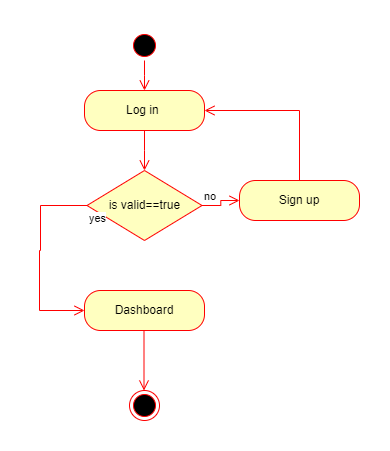

The diagram above was exported from draw.io. Its source (the exported page's mxGraphModel, read from the mxfile embedded in the PNG):
<mxGraphModel dx="757" dy="422" grid="1" gridSize="10" guides="1" tooltips="1" connect="1" arrows="1" fold="1" page="1" pageScale="1" pageWidth="850" pageHeight="1100" math="0" shadow="0">
  <root>
    <mxCell id="0" />
    <mxCell id="1" parent="0" />
    <mxCell id="H4VitshXy9mU6fXag-So-1" value="" style="ellipse;html=1;shape=startState;fillColor=#000000;strokeColor=#ff0000;" parent="1" vertex="1">
      <mxGeometry x="340" y="20" width="30" height="30" as="geometry" />
    </mxCell>
    <mxCell id="H4VitshXy9mU6fXag-So-2" value="" style="edgeStyle=orthogonalEdgeStyle;html=1;verticalAlign=bottom;endArrow=open;endSize=8;strokeColor=#ff0000;rounded=0;" parent="1" source="H4VitshXy9mU6fXag-So-1" edge="1">
      <mxGeometry relative="1" as="geometry">
        <mxPoint x="355" y="80" as="targetPoint" />
      </mxGeometry>
    </mxCell>
    <mxCell id="H4VitshXy9mU6fXag-So-3" value="Log in&amp;nbsp;" style="rounded=1;whiteSpace=wrap;html=1;arcSize=40;fontColor=#000000;fillColor=#ffffc0;strokeColor=#ff0000;" parent="1" vertex="1">
      <mxGeometry x="295" y="80" width="120" height="40" as="geometry" />
    </mxCell>
    <mxCell id="H4VitshXy9mU6fXag-So-4" value="" style="edgeStyle=orthogonalEdgeStyle;html=1;verticalAlign=bottom;endArrow=open;endSize=8;strokeColor=#ff0000;rounded=0;" parent="1" source="H4VitshXy9mU6fXag-So-3" edge="1">
      <mxGeometry relative="1" as="geometry">
        <mxPoint x="355" y="160" as="targetPoint" />
      </mxGeometry>
    </mxCell>
    <mxCell id="H4VitshXy9mU6fXag-So-5" value="is valid==true" style="rhombus;whiteSpace=wrap;html=1;fontColor=#000000;fillColor=#ffffc0;strokeColor=#ff0000;" parent="1" vertex="1">
      <mxGeometry x="297.5" y="160" width="115" height="70" as="geometry" />
    </mxCell>
    <mxCell id="H4VitshXy9mU6fXag-So-6" value="no" style="edgeStyle=orthogonalEdgeStyle;html=1;align=left;verticalAlign=bottom;endArrow=open;endSize=8;strokeColor=#ff0000;rounded=0;entryX=0;entryY=0.5;entryDx=0;entryDy=0;" parent="1" source="H4VitshXy9mU6fXag-So-5" target="H4VitshXy9mU6fXag-So-8" edge="1">
      <mxGeometry x="-1" relative="1" as="geometry">
        <mxPoint x="440" y="190" as="targetPoint" />
      </mxGeometry>
    </mxCell>
    <mxCell id="H4VitshXy9mU6fXag-So-7" value="yes" style="edgeStyle=orthogonalEdgeStyle;html=1;align=left;verticalAlign=top;endArrow=open;endSize=8;strokeColor=#ff0000;rounded=0;entryX=0;entryY=0.5;entryDx=0;entryDy=0;" parent="1" source="H4VitshXy9mU6fXag-So-5" target="H4VitshXy9mU6fXag-So-12" edge="1">
      <mxGeometry x="-1" relative="1" as="geometry">
        <mxPoint x="270" y="300" as="targetPoint" />
        <Array as="points">
          <mxPoint x="251" y="195" />
          <mxPoint x="251" y="240" />
          <mxPoint x="250" y="240" />
          <mxPoint x="250" y="300" />
        </Array>
      </mxGeometry>
    </mxCell>
    <mxCell id="H4VitshXy9mU6fXag-So-9" value="" style="edgeStyle=orthogonalEdgeStyle;html=1;verticalAlign=bottom;endArrow=open;endSize=8;strokeColor=#ff0000;rounded=0;entryX=1;entryY=0.5;entryDx=0;entryDy=0;" parent="1" source="H4VitshXy9mU6fXag-So-8" target="H4VitshXy9mU6fXag-So-3" edge="1">
      <mxGeometry relative="1" as="geometry">
        <mxPoint x="420" y="100" as="targetPoint" />
        <Array as="points">
          <mxPoint x="510" y="100" />
        </Array>
      </mxGeometry>
    </mxCell>
    <mxCell id="H4VitshXy9mU6fXag-So-8" value="Sign up" style="rounded=1;whiteSpace=wrap;html=1;arcSize=40;fontColor=#000000;fillColor=#ffffc0;strokeColor=#ff0000;direction=east;" parent="1" vertex="1">
      <mxGeometry x="450" y="170" width="120" height="40" as="geometry" />
    </mxCell>
    <mxCell id="H4VitshXy9mU6fXag-So-12" value="Dashboard" style="rounded=1;whiteSpace=wrap;html=1;arcSize=40;fontColor=#000000;fillColor=#ffffc0;strokeColor=#ff0000;" parent="1" vertex="1">
      <mxGeometry x="295" y="280" width="120" height="40" as="geometry" />
    </mxCell>
    <mxCell id="H4VitshXy9mU6fXag-So-18" value="" style="edgeStyle=orthogonalEdgeStyle;html=1;verticalAlign=bottom;endArrow=open;endSize=8;strokeColor=#ff0000;rounded=0;" parent="1" edge="1">
      <mxGeometry relative="1" as="geometry">
        <mxPoint x="354.5" y="380" as="targetPoint" />
        <mxPoint x="354.5" y="320" as="sourcePoint" />
      </mxGeometry>
    </mxCell>
    <mxCell id="H4VitshXy9mU6fXag-So-19" value="" style="ellipse;html=1;shape=endState;fillColor=#000000;strokeColor=#ff0000;" parent="1" vertex="1">
      <mxGeometry x="340" y="380" width="30" height="30" as="geometry" />
    </mxCell>
  </root>
</mxGraphModel>